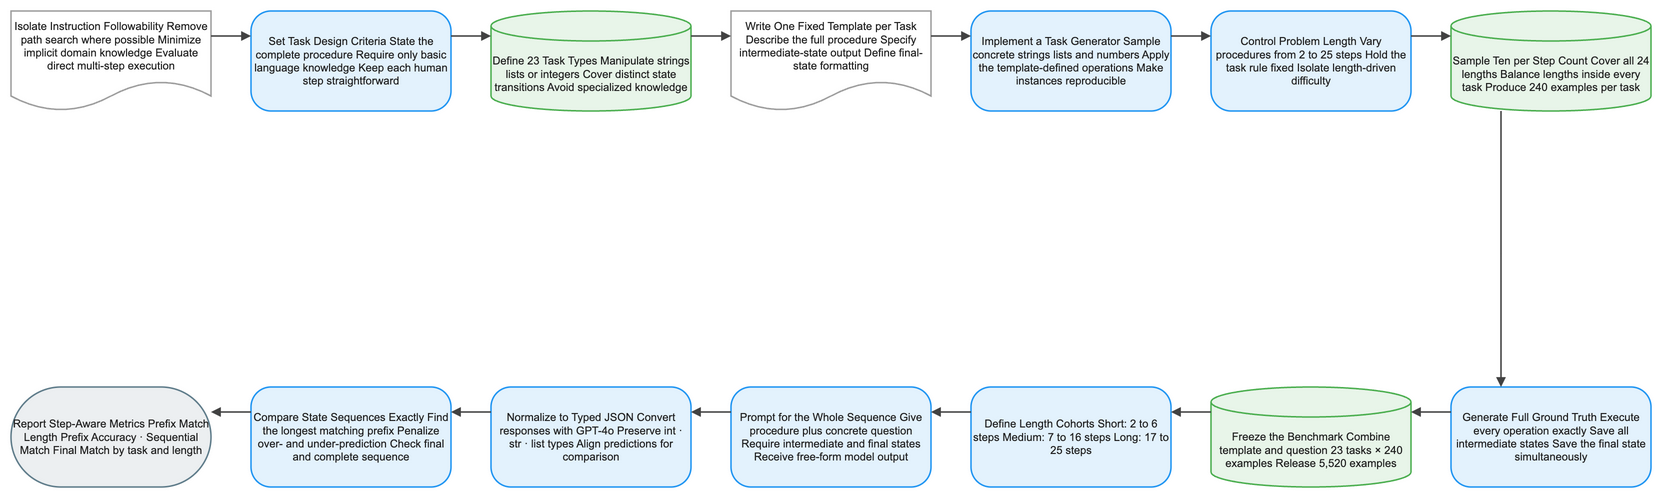

The diagram above was exported from draw.io. Its source (the exported page's mxGraphModel, read from the mxfile embedded in the PNG):
<mxGraphModel dx="1120" dy="720" grid="1" gridSize="8" guides="1" tooltips="1" connect="1" arrows="1" fold="1" page="1" pageScale="1" pageWidth="1640" pageHeight="552" math="1" background="#FFFFFF">
  <root>
    <mxCell id="0" />
    <mxCell id="1" parent="0" />
    <mxCell id="2" value="Isolate Instruction Followability Remove path search where possible Minimize implicit domain knowledge Evaluate direct multi-step execution" style="shape=document;boundedLbl=1;html=1;whiteSpace=wrap;fillColor=#FFFFFF;strokeColor=#9E9E9E;strokeWidth=1.5;fontColor=#212121;fontSize=11;fontFamily=Arial, Helvetica, sans-serif;verticalAlign=middle;align=center" vertex="1" parent="1">
      <mxGeometry x="-80" y="-8" width="200" height="100" as="geometry" />
    </mxCell>
    <mxCell id="3" value="Set Task Design Criteria State the complete procedure Require only basic language knowledge Keep each human step straightforward" style="rounded=1;arcSize=20;html=1;whiteSpace=wrap;fillColor=#E3F2FD;strokeColor=#2196F3;strokeWidth=1.5;fontColor=#212121;fontSize=11;fontFamily=Arial, Helvetica, sans-serif;verticalAlign=middle;align=center" vertex="1" parent="1">
      <mxGeometry x="160" y="-8" width="200" height="100" as="geometry" />
    </mxCell>
    <mxCell id="4" value="Define 23 Task Types Manipulate strings lists or integers Cover distinct state transitions Avoid specialized knowledge" style="shape=cylinder3;boundedLbl=1;backgroundOutline=1;size=15;html=1;whiteSpace=wrap;fillColor=#E8F5E9;strokeColor=#4CAF50;strokeWidth=1.5;fontColor=#212121;fontSize=11;fontFamily=Arial, Helvetica, sans-serif;verticalAlign=middle;align=center" vertex="1" parent="1">
      <mxGeometry x="400" y="-8" width="200" height="100" as="geometry" />
    </mxCell>
    <mxCell id="5" value="Write One Fixed Template per Task Describe the full procedure Specify intermediate-state output Define final-state formatting" style="shape=document;boundedLbl=1;html=1;whiteSpace=wrap;fillColor=#FFFFFF;strokeColor=#9E9E9E;strokeWidth=1.5;fontColor=#212121;fontSize=11;fontFamily=Arial, Helvetica, sans-serif;verticalAlign=middle;align=center" vertex="1" parent="1">
      <mxGeometry x="640" y="-8" width="200" height="100" as="geometry" />
    </mxCell>
    <mxCell id="6" value="Implement a Task Generator Sample concrete strings lists and numbers Apply the template-defined operations Make instances reproducible" style="rounded=1;arcSize=20;html=1;whiteSpace=wrap;fillColor=#E3F2FD;strokeColor=#2196F3;strokeWidth=1.5;fontColor=#212121;fontSize=11;fontFamily=Arial, Helvetica, sans-serif;verticalAlign=middle;align=center" vertex="1" parent="1">
      <mxGeometry x="880" y="-8" width="200" height="100" as="geometry" />
    </mxCell>
    <mxCell id="7" value="Control Problem Length Vary procedures from 2 to 25 steps Hold the task rule fixed Isolate length-driven difficulty" style="rounded=1;arcSize=20;html=1;whiteSpace=wrap;fillColor=#E3F2FD;strokeColor=#2196F3;strokeWidth=1.5;fontColor=#212121;fontSize=11;fontFamily=Arial, Helvetica, sans-serif;verticalAlign=middle;align=center" vertex="1" parent="1">
      <mxGeometry x="1120" y="-8" width="200" height="100" as="geometry" />
    </mxCell>
    <mxCell id="8" value="Sample Ten per Step Count Cover all 24 lengths Balance lengths inside every task Produce 240 examples per task" style="shape=cylinder3;boundedLbl=1;backgroundOutline=1;size=15;html=1;whiteSpace=wrap;fillColor=#E8F5E9;strokeColor=#4CAF50;strokeWidth=1.5;fontColor=#212121;fontSize=11;fontFamily=Arial, Helvetica, sans-serif;verticalAlign=middle;align=center" vertex="1" parent="1">
      <mxGeometry x="1360" y="-8" width="200" height="100" as="geometry" />
    </mxCell>
    <mxCell id="9" value="Generate Full Ground Truth Execute every operation exactly Save all intermediate states Save the final state simultaneously" style="rounded=1;arcSize=20;html=1;whiteSpace=wrap;fillColor=#E3F2FD;strokeColor=#2196F3;strokeWidth=1.5;fontColor=#212121;fontSize=11;fontFamily=Arial, Helvetica, sans-serif;verticalAlign=middle;align=center" vertex="1" parent="1">
      <mxGeometry x="1360" y="368" width="200" height="100" as="geometry" />
    </mxCell>
    <mxCell id="10" value="Freeze the Benchmark Combine template and question 23 tasks × 240 examples Release 5,520 examples" style="shape=cylinder3;boundedLbl=1;backgroundOutline=1;size=15;html=1;whiteSpace=wrap;fillColor=#E8F5E9;strokeColor=#4CAF50;strokeWidth=1.5;fontColor=#212121;fontSize=11;fontFamily=Arial, Helvetica, sans-serif;verticalAlign=middle;align=center" vertex="1" parent="1">
      <mxGeometry x="1120" y="368" width="200" height="100" as="geometry" />
    </mxCell>
    <mxCell id="11" value="Define Length Cohorts Short: 2 to 6 steps Medium: 7 to 16 steps Long: 17 to 25 steps" style="rounded=1;arcSize=20;html=1;whiteSpace=wrap;fillColor=#E3F2FD;strokeColor=#2196F3;strokeWidth=1.5;fontColor=#212121;fontSize=11;fontFamily=Arial, Helvetica, sans-serif;verticalAlign=middle;align=center" vertex="1" parent="1">
      <mxGeometry x="880" y="368" width="200" height="100" as="geometry" />
    </mxCell>
    <mxCell id="12" value="Prompt for the Whole Sequence Give procedure plus concrete question Require intermediate and final states Receive free-form model output" style="rounded=1;arcSize=20;html=1;whiteSpace=wrap;fillColor=#E3F2FD;strokeColor=#2196F3;strokeWidth=1.5;fontColor=#212121;fontSize=11;fontFamily=Arial, Helvetica, sans-serif;verticalAlign=middle;align=center" vertex="1" parent="1">
      <mxGeometry x="640" y="368" width="200" height="100" as="geometry" />
    </mxCell>
    <mxCell id="13" value="Normalize to Typed JSON Convert responses with GPT-4o Preserve int · str · list types Align predictions for comparison" style="rounded=1;arcSize=20;html=1;whiteSpace=wrap;fillColor=#E3F2FD;strokeColor=#2196F3;strokeWidth=1.5;fontColor=#212121;fontSize=11;fontFamily=Arial, Helvetica, sans-serif;verticalAlign=middle;align=center" vertex="1" parent="1">
      <mxGeometry x="400" y="368" width="200" height="100" as="geometry" />
    </mxCell>
    <mxCell id="14" value="Compare State Sequences Exactly Find the longest matching prefix Penalize over- and under-prediction Check final and complete sequence" style="rounded=1;arcSize=20;html=1;whiteSpace=wrap;fillColor=#E3F2FD;strokeColor=#2196F3;strokeWidth=1.5;fontColor=#212121;fontSize=11;fontFamily=Arial, Helvetica, sans-serif;verticalAlign=middle;align=center" vertex="1" parent="1">
      <mxGeometry x="160" y="368" width="200" height="100" as="geometry" />
    </mxCell>
    <mxCell id="15" value="Report Step-Aware Metrics Prefix Match Length Prefix Accuracy · Sequential Match Final Match by task and length" style="rounded=1;arcSize=50;html=1;whiteSpace=wrap;fillColor=#ECEFF1;strokeColor=#607D8B;strokeWidth=1.5;fontColor=#212121;fontSize=11;fontFamily=Arial, Helvetica, sans-serif;verticalAlign=middle;align=center" vertex="1" parent="1">
      <mxGeometry x="-80" y="368" width="200" height="100" as="geometry" />
    </mxCell>
    <mxCell id="16" value="" style="edgeStyle=orthogonalEdgeStyle;rounded=0;orthogonalLoop=1;jettySize=auto;html=1;strokeColor=#424242;strokeWidth=1.5;endArrow=block;endFill=1;exitX=1;exitY=0.25;exitDx=0;exitDy=0;entryX=0;entryY=0.25;entryDx=0;entryDy=0;jumpStyle=arc;jumpSize=8" edge="1" parent="1" source="2" target="3">
      <mxGeometry relative="1" as="geometry" />
    </mxCell>
    <mxCell id="17" value="" style="edgeStyle=orthogonalEdgeStyle;rounded=0;orthogonalLoop=1;jettySize=auto;html=1;strokeColor=#424242;strokeWidth=1.5;endArrow=block;endFill=1;exitX=1;exitY=0.25;exitDx=0;exitDy=0;entryX=0;entryY=0.25;entryDx=0;entryDy=0;jumpStyle=arc;jumpSize=8" edge="1" parent="1" source="3" target="4">
      <mxGeometry relative="1" as="geometry" />
    </mxCell>
    <mxCell id="18" value="" style="edgeStyle=orthogonalEdgeStyle;rounded=0;orthogonalLoop=1;jettySize=auto;html=1;strokeColor=#424242;strokeWidth=1.5;endArrow=block;endFill=1;exitX=1;exitY=0.25;exitDx=0;exitDy=0;entryX=0;entryY=0.25;entryDx=0;entryDy=0;jumpStyle=arc;jumpSize=8" edge="1" parent="1" source="4" target="5">
      <mxGeometry relative="1" as="geometry" />
    </mxCell>
    <mxCell id="19" value="" style="edgeStyle=orthogonalEdgeStyle;rounded=0;orthogonalLoop=1;jettySize=auto;html=1;strokeColor=#424242;strokeWidth=1.5;endArrow=block;endFill=1;exitX=1;exitY=0.25;exitDx=0;exitDy=0;entryX=0;entryY=0.25;entryDx=0;entryDy=0;jumpStyle=arc;jumpSize=8" edge="1" parent="1" source="5" target="6">
      <mxGeometry relative="1" as="geometry" />
    </mxCell>
    <mxCell id="20" value="" style="edgeStyle=orthogonalEdgeStyle;rounded=0;orthogonalLoop=1;jettySize=auto;html=1;strokeColor=#424242;strokeWidth=1.5;endArrow=block;endFill=1;exitX=1;exitY=0.25;exitDx=0;exitDy=0;entryX=0;entryY=0.25;entryDx=0;entryDy=0;jumpStyle=arc;jumpSize=8" edge="1" parent="1" source="6" target="7">
      <mxGeometry relative="1" as="geometry" />
    </mxCell>
    <mxCell id="21" value="" style="edgeStyle=orthogonalEdgeStyle;rounded=0;orthogonalLoop=1;jettySize=auto;html=1;strokeColor=#424242;strokeWidth=1.5;endArrow=block;endFill=1;exitX=1;exitY=0.25;exitDx=0;exitDy=0;entryX=0;entryY=0.25;entryDx=0;entryDy=0;jumpStyle=arc;jumpSize=8" edge="1" parent="1" source="7" target="8">
      <mxGeometry relative="1" as="geometry" />
    </mxCell>
    <mxCell id="22" value="" style="edgeStyle=orthogonalEdgeStyle;rounded=0;orthogonalLoop=1;jettySize=auto;html=1;strokeColor=#424242;strokeWidth=1.5;endArrow=block;endFill=1;exitX=0.25;exitY=1;exitDx=0;exitDy=0;entryX=0.25;entryY=0;entryDx=0;entryDy=0;jumpStyle=arc;jumpSize=8" edge="1" parent="1" source="8" target="9">
      <mxGeometry relative="1" as="geometry" />
    </mxCell>
    <mxCell id="23" value="" style="edgeStyle=orthogonalEdgeStyle;rounded=0;orthogonalLoop=1;jettySize=auto;html=1;strokeColor=#424242;strokeWidth=1.5;endArrow=block;endFill=1;exitX=0;exitY=0.25;exitDx=0;exitDy=0;entryX=1;entryY=0.25;entryDx=0;entryDy=0;jumpStyle=arc;jumpSize=8" edge="1" parent="1" source="9" target="10">
      <mxGeometry relative="1" as="geometry" />
    </mxCell>
    <mxCell id="24" value="" style="edgeStyle=orthogonalEdgeStyle;rounded=0;orthogonalLoop=1;jettySize=auto;html=1;strokeColor=#424242;strokeWidth=1.5;endArrow=block;endFill=1;exitX=0;exitY=0.25;exitDx=0;exitDy=0;entryX=1;entryY=0.25;entryDx=0;entryDy=0;jumpStyle=arc;jumpSize=8" edge="1" parent="1" source="10" target="11">
      <mxGeometry relative="1" as="geometry" />
    </mxCell>
    <mxCell id="25" value="" style="edgeStyle=orthogonalEdgeStyle;rounded=0;orthogonalLoop=1;jettySize=auto;html=1;strokeColor=#424242;strokeWidth=1.5;endArrow=block;endFill=1;exitX=0;exitY=0.25;exitDx=0;exitDy=0;entryX=1;entryY=0.25;entryDx=0;entryDy=0;jumpStyle=arc;jumpSize=8" edge="1" parent="1" source="11" target="12">
      <mxGeometry relative="1" as="geometry" />
    </mxCell>
    <mxCell id="26" value="" style="edgeStyle=orthogonalEdgeStyle;rounded=0;orthogonalLoop=1;jettySize=auto;html=1;strokeColor=#424242;strokeWidth=1.5;endArrow=block;endFill=1;exitX=0;exitY=0.25;exitDx=0;exitDy=0;entryX=1;entryY=0.25;entryDx=0;entryDy=0;jumpStyle=arc;jumpSize=8" edge="1" parent="1" source="12" target="13">
      <mxGeometry relative="1" as="geometry" />
    </mxCell>
    <mxCell id="27" value="" style="edgeStyle=orthogonalEdgeStyle;rounded=0;orthogonalLoop=1;jettySize=auto;html=1;strokeColor=#424242;strokeWidth=1.5;endArrow=block;endFill=1;exitX=0;exitY=0.25;exitDx=0;exitDy=0;entryX=1;entryY=0.25;entryDx=0;entryDy=0;jumpStyle=arc;jumpSize=8" edge="1" parent="1" source="13" target="14">
      <mxGeometry relative="1" as="geometry" />
    </mxCell>
    <mxCell id="28" value="" style="edgeStyle=orthogonalEdgeStyle;rounded=0;orthogonalLoop=1;jettySize=auto;html=1;strokeColor=#424242;strokeWidth=1.5;endArrow=block;endFill=1;exitX=0;exitY=0.25;exitDx=0;exitDy=0;entryX=1;entryY=0.25;entryDx=0;entryDy=0;jumpStyle=arc;jumpSize=8" edge="1" parent="1" source="14" target="15">
      <mxGeometry relative="1" as="geometry" />
    </mxCell>
  </root>
</mxGraphModel>